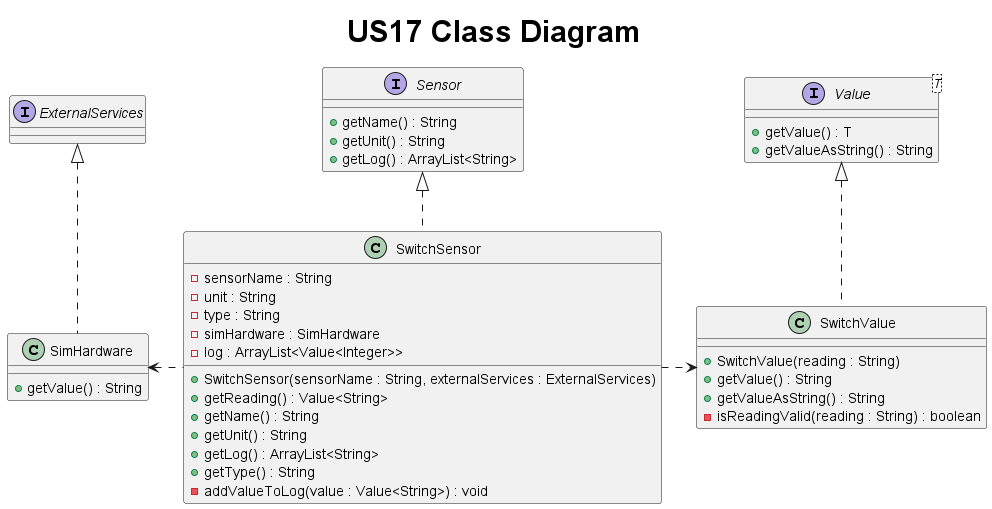

The diagram above was rendered by PlantUML. Its source (embedded in the PNG):
@startuml
title <size: 30> US17 Class Diagram

interface Sensor {
    + getName() : String
    + getUnit() : String
    + getLog() : ArrayList<String>
}

interface Value<T> {
    + getValue() : T
    + getValueAsString() : String
}

interface ExternalServices {

}

class SwitchSensor{
    - sensorName : String
    - unit : String
    - type : String
    - simHardware : SimHardware
    - log : ArrayList<Value<Integer>>

    + SwitchSensor(sensorName : String, externalServices : ExternalServices)
    + getReading() : Value<String>
    + getName() : String
    + getUnit() : String
    + getLog() : ArrayList<String>
    + getType() : String
    - addValueToLog(value : Value<String>) : void
}

class SwitchValue {
    + SwitchValue(reading : String)
    + getValue() : String
    + getValueAsString() : String
    - isReadingValid(reading : String) : boolean
}

class SimHardware{
    + getValue() : String
}

Value <|.. SwitchValue
Sensor <|.. SwitchSensor
ExternalServices <|.. SimHardware
SwitchSensor .right.> SwitchValue
SwitchSensor .left.> SimHardware
@enduml